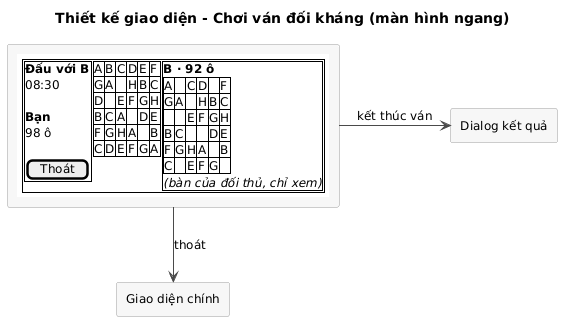

The diagram above was rendered by PlantUML. Its source (embedded in the PNG):
@startuml
title Thiết kế giao diện - Chơi ván đối kháng (màn hình ngang)

skinparam shadowing false
skinparam defaultFontSize 12
skinparam ArrowColor #4A4A4A
skinparam rectangle {
  BackgroundColor #F7F7F7
  BorderColor #9E9E9E
}

rectangle Match [
{{salt
{+
  { {+
      <b>Đấu với B
      08:30
      .
      <b>Bạn
      98 ô
      .
      [ Thoát ]
    } | {#
      A | B | C | D | E | F
      G | A | . | H | B | C
      D | . | E | F | G | H
      B | C | A | . | D | E
      F | G | H | A | . | B
      C | D | E | F | G | A
    } | {+
      <b>B · 92 ô
      {#
        A | . | C | D | . | F
        G | A | . | H | B | C
        . | . | E | F | G | H
        B | C | . | . | D | E
        F | G | H | A | . | B
        C | . | E | F | G | .
      }
      <i>(bàn của đối thủ, chỉ xem)
    } }
}
}}
]

rectangle "Dialog kết quả" as Result
rectangle "Giao diện chính" as Main

Match -right-> Result : kết thúc ván
Match -down-> Main : thoát
@enduml